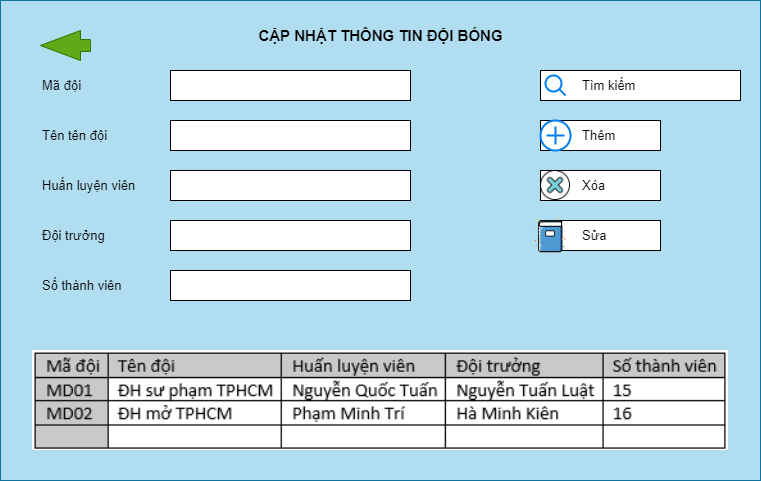

The diagram above was exported from draw.io. Its source (the exported page's mxGraphModel, read from the mxfile embedded in the PNG):
<mxGraphModel dx="852" dy="467" grid="1" gridSize="10" guides="1" tooltips="1" connect="1" arrows="1" fold="1" page="1" pageScale="1" pageWidth="827" pageHeight="1169" math="0" shadow="0">
  <root>
    <mxCell id="0" />
    <mxCell id="1" parent="0" />
    <mxCell id="aCpTXc5_eXo2StbNs-KY-1" value="" style="rounded=0;whiteSpace=wrap;align=left;fillColor=#b1ddf0;strokeColor=#10739e;textDirection=ltr;fontSize=13;" parent="1" vertex="1">
      <mxGeometry x="40" y="620" width="760" height="480" as="geometry" />
    </mxCell>
    <mxCell id="aCpTXc5_eXo2StbNs-KY-2" value="" style="rounded=0;whiteSpace=wrap;align=left;textDirection=ltr;fontSize=13;" parent="1" vertex="1">
      <mxGeometry x="210" y="690" width="240" height="30" as="geometry" />
    </mxCell>
    <mxCell id="aCpTXc5_eXo2StbNs-KY-3" value="" style="rounded=0;whiteSpace=wrap;align=left;textDirection=ltr;fontSize=13;" parent="1" vertex="1">
      <mxGeometry x="210" y="740" width="240" height="30" as="geometry" />
    </mxCell>
    <mxCell id="aCpTXc5_eXo2StbNs-KY-5" value="" style="rounded=0;whiteSpace=wrap;align=left;textDirection=ltr;fontSize=13;" parent="1" vertex="1">
      <mxGeometry x="210" y="840" width="240" height="30" as="geometry" />
    </mxCell>
    <mxCell id="aCpTXc5_eXo2StbNs-KY-7" value="" style="rounded=0;whiteSpace=wrap;align=left;textDirection=ltr;fontSize=13;" parent="1" vertex="1">
      <mxGeometry x="210" y="790" width="240" height="30" as="geometry" />
    </mxCell>
    <mxCell id="aCpTXc5_eXo2StbNs-KY-8" value="" style="rounded=0;whiteSpace=wrap;align=left;textDirection=ltr;fontSize=13;" parent="1" vertex="1">
      <mxGeometry x="210" y="890" width="240" height="30" as="geometry" />
    </mxCell>
    <mxCell id="aCpTXc5_eXo2StbNs-KY-9" value="Mã đội " style="text;strokeColor=none;fillColor=none;align=left;verticalAlign=middle;whiteSpace=wrap;rounded=0;textDirection=ltr;fontSize=13;" parent="1" vertex="1">
      <mxGeometry x="80" y="690" width="100" height="30" as="geometry" />
    </mxCell>
    <mxCell id="aCpTXc5_eXo2StbNs-KY-10" value="Tên tên đội" style="text;strokeColor=none;fillColor=none;align=left;verticalAlign=middle;whiteSpace=wrap;rounded=0;textDirection=ltr;fontSize=13;" parent="1" vertex="1">
      <mxGeometry x="80" y="740" width="100" height="30" as="geometry" />
    </mxCell>
    <mxCell id="aCpTXc5_eXo2StbNs-KY-11" value="Huấn luyện viên" style="text;strokeColor=none;fillColor=none;align=left;verticalAlign=middle;whiteSpace=wrap;rounded=0;textDirection=ltr;fontSize=13;" parent="1" vertex="1">
      <mxGeometry x="80" y="790" width="100" height="30" as="geometry" />
    </mxCell>
    <mxCell id="aCpTXc5_eXo2StbNs-KY-12" value="Đội trưởng " style="text;strokeColor=none;fillColor=none;align=left;verticalAlign=middle;whiteSpace=wrap;rounded=0;textDirection=ltr;fontSize=13;" parent="1" vertex="1">
      <mxGeometry x="80" y="840" width="100" height="30" as="geometry" />
    </mxCell>
    <mxCell id="aCpTXc5_eXo2StbNs-KY-13" value="Số thành viên" style="text;strokeColor=none;fillColor=none;align=left;verticalAlign=middle;whiteSpace=wrap;rounded=0;textDirection=ltr;fontSize=13;" parent="1" vertex="1">
      <mxGeometry x="80" y="890" width="100" height="30" as="geometry" />
    </mxCell>
    <mxCell id="aCpTXc5_eXo2StbNs-KY-14" value="" style="rounded=0;whiteSpace=wrap;align=left;textDirection=ltr;fontSize=13;" parent="1" vertex="1">
      <mxGeometry x="580" y="690" width="200" height="30" as="geometry" />
    </mxCell>
    <mxCell id="aCpTXc5_eXo2StbNs-KY-15" value="" style="rounded=0;whiteSpace=wrap;align=left;textDirection=ltr;fontSize=13;" parent="1" vertex="1">
      <mxGeometry x="580" y="790" width="120" height="30" as="geometry" />
    </mxCell>
    <mxCell id="aCpTXc5_eXo2StbNs-KY-16" value="" style="rounded=0;whiteSpace=wrap;align=left;textDirection=ltr;fontSize=13;" parent="1" vertex="1">
      <mxGeometry x="580" y="740" width="120" height="30" as="geometry" />
    </mxCell>
    <mxCell id="NHAFQCpITlYUtQBvrqXE-1" value="" style="verticalLabelPosition=bottom;align=left;labelBackgroundColor=#ffffff;verticalAlign=top;strokeWidth=2;strokeColor=#0080F0;shadow=0;dashed=0;shape=mxgraph.ios7.icons.looking_glass;textDirection=ltr;fontSize=13;" parent="1" vertex="1">
      <mxGeometry x="585" y="695" width="20" height="20" as="geometry" />
    </mxCell>
    <mxCell id="NHAFQCpITlYUtQBvrqXE-2" value="Tìm kiếm" style="text;strokeColor=none;fillColor=none;align=left;verticalAlign=middle;whiteSpace=wrap;rounded=0;textDirection=ltr;fontSize=13;" parent="1" vertex="1">
      <mxGeometry x="620" y="690" width="60" height="30" as="geometry" />
    </mxCell>
    <mxCell id="NHAFQCpITlYUtQBvrqXE-3" value="" style="shape=image;verticalAlign=top;verticalLabelPosition=bottom;labelBackgroundColor=#ffffff;imageAspect=0;aspect=fixed;image=https://cdn3.iconfinder.com/data/icons/strokeline/128/revisi_04-128.png;align=left;textDirection=ltr;fontSize=13;" parent="1" vertex="1">
      <mxGeometry x="580" y="790" width="30" height="30" as="geometry" />
    </mxCell>
    <mxCell id="NHAFQCpITlYUtQBvrqXE-4" value="" style="verticalLabelPosition=bottom;align=left;labelBackgroundColor=#ffffff;verticalAlign=top;strokeWidth=2;strokeColor=#0080F0;shadow=0;dashed=0;shape=mxgraph.ios7.icons.add;textDirection=ltr;fontSize=13;" parent="1" vertex="1">
      <mxGeometry x="580" y="740" width="30" height="30" as="geometry" />
    </mxCell>
    <mxCell id="NHAFQCpITlYUtQBvrqXE-5" value="Thêm" style="text;strokeColor=none;fillColor=none;align=left;verticalAlign=middle;whiteSpace=wrap;rounded=0;textDirection=ltr;fontSize=13;" parent="1" vertex="1">
      <mxGeometry x="620" y="740" width="60" height="30" as="geometry" />
    </mxCell>
    <mxCell id="NHAFQCpITlYUtQBvrqXE-6" value="Xóa" style="text;strokeColor=none;fillColor=none;align=left;verticalAlign=middle;whiteSpace=wrap;rounded=0;textDirection=ltr;fontSize=13;" parent="1" vertex="1">
      <mxGeometry x="620" y="790" width="60" height="30" as="geometry" />
    </mxCell>
    <mxCell id="NHAFQCpITlYUtQBvrqXE-7" value="" style="rounded=0;whiteSpace=wrap;align=left;textDirection=ltr;fontSize=13;" parent="1" vertex="1">
      <mxGeometry x="580" y="840" width="120" height="30" as="geometry" />
    </mxCell>
    <mxCell id="NHAFQCpITlYUtQBvrqXE-10" value="" style="shape=image;verticalAlign=top;verticalLabelPosition=bottom;labelBackgroundColor=#ffffff;imageAspect=0;aspect=fixed;image=https://cdn1.iconfinder.com/data/icons/office-icons-17/512/ilustracoes_04-10-128.png;align=left;textDirection=ltr;fontSize=13;" parent="1" vertex="1">
      <mxGeometry x="570" y="835" width="40" height="40" as="geometry" />
    </mxCell>
    <mxCell id="NHAFQCpITlYUtQBvrqXE-11" value="Sửa" style="text;strokeColor=none;fillColor=none;align=left;verticalAlign=middle;whiteSpace=wrap;rounded=0;textDirection=ltr;fontSize=13;" parent="1" vertex="1">
      <mxGeometry x="620" y="840" width="60" height="30" as="geometry" />
    </mxCell>
    <mxCell id="NHAFQCpITlYUtQBvrqXE-12" value="" style="shadow=0;dashed=0;align=left;verticalAlign=middle;shape=mxgraph.arrows2.arrow;dy=0.6;dx=40;flipH=1;notch=0;fillColor=#60a917;strokeColor=#2D7600;fontColor=#ffffff;textDirection=ltr;fontSize=13;" parent="1" vertex="1">
      <mxGeometry x="80" y="650" width="50" height="30" as="geometry" />
    </mxCell>
    <mxCell id="b-_-q2H1Sv04S01QuuMI-5" value="CẬP NHẬT THÔNG TIN ĐỘI BÓNG" style="text;strokeColor=none;fillColor=none;align=center;verticalAlign=middle;whiteSpace=wrap;rounded=0;textDirection=ltr;fontSize=15;fontStyle=1" vertex="1" parent="1">
      <mxGeometry x="290.63" y="640" width="258.75" height="30" as="geometry" />
    </mxCell>
    <mxCell id="b-_-q2H1Sv04S01QuuMI-6" value="" style="shape=image;verticalLabelPosition=bottom;labelBackgroundColor=default;verticalAlign=top;aspect=fixed;imageAspect=0;image=data:image/png,(base64 omitted: 9092 chars);" vertex="1" parent="1">
      <mxGeometry x="71.93" y="970" width="696.13" height="100" as="geometry" />
    </mxCell>
  </root>
</mxGraphModel>